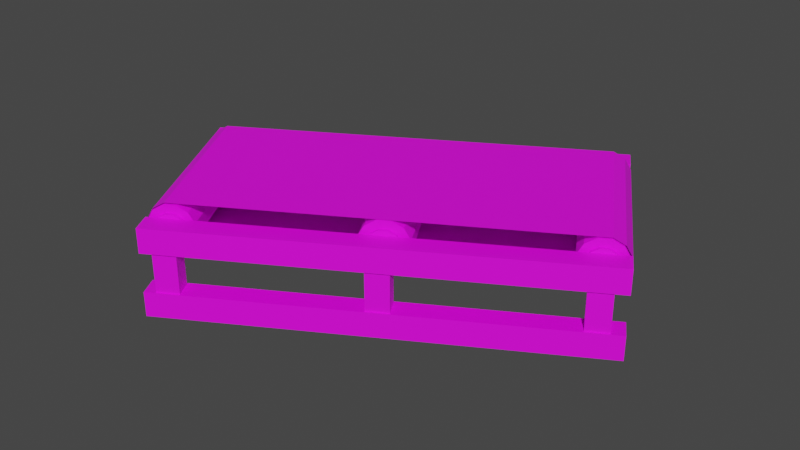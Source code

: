 # Source: StraightConveyor.blend  (saved by Blender 2.91.10; exported with 4.5.12 LTS)
import bpy
from mathutils import Matrix  # noqa: F401  (used for matrix-valued properties, if any)

bpy.ops.wm.read_factory_settings(use_empty=True)
scene = bpy.context.scene
scene.name = 'Scene'

# ---- collections
col_collection = bpy.data.collections.new('Collection'); scene.collection.children.link(col_collection)

# ---- images (referenced by path relative to the original .blend; pixels are not part of the script)
import os
ASSET_DIR = os.environ.get("B2B_ASSET_DIR", "")  # directory of the original .blend (textures are referenced by path, not embedded)
HERE = os.path.dirname(os.path.abspath(__file__))  # packed textures are extracted next to this script under _unpacked/

def load_image(name, relpath, width, height, colorspace="sRGB"):
    """Load a texture the original file referenced (path relative to the .blend, or extracted next to this script)."""
    p = next((c for c in (os.path.join(HERE, relpath), os.path.join(ASSET_DIR, relpath)) if relpath and os.path.exists(c)), "")
    if p:
        img = bpy.data.images.load(p, check_existing=True)
        img.name = name
    else:  # same state as the original file: an image datablock whose file is absent (Cycles renders it pink)
        img = bpy.data.images.new(name, width, height)
        img.source = "FILE"
        img.filepath = "//" + (relpath or name)
    img.colorspace_settings.name = colorspace
    return img
img_colorpalette_png = load_image('ColorPalette.png', 'ColorPalette.png', 1024, 1024, 'sRGB')
img_conveyorbelt_png = load_image('ConveyorBelt.png', 'ConveyorBelt.png', 1024, 1024, 'sRGB')

# ---- materials (node trees are filled in below, after node groups)
mat_colorpalette = bpy.data.materials.new('ColorPalette')
mat_colorpalette.use_transparent_shadow = False
mat_material_001 = bpy.data.materials.new('Material.001')
mat_material_001.use_transparent_shadow = False

# ---- material node trees
mat_colorpalette.use_nodes = True; mat_colorpalette.node_tree.nodes.clear()
_N = mat_colorpalette.node_tree.nodes; _L = mat_colorpalette.node_tree.links
n0 = _N.new('ShaderNodeBsdfPrincipled'); n0.name = 'Principled BSDF'; n0.location = (10, 300)
n0.distribution = 'GGX'
n0.subsurface_method = 'RANDOM_WALK_SKIN'
n0.inputs[3].default_value = 1.45
n0.inputs[27].default_value = (0.0, 0.0, 0.0, 1.0)
n0.inputs[28].default_value = 1.0
n1 = _N.new('ShaderNodeOutputMaterial'); n1.name = 'Material Output'; n1.location = (300, 300)
n2 = _N.new('ShaderNodeTexImage'); n2.name = 'Image Texture'; n2.location = (-356, 208)
n2.image = img_colorpalette_png
_L.new(n0.outputs[0], n1.inputs[0])
_L.new(n2.outputs[0], n0.inputs[0])
n1.is_active_output = True
mat_material_001.use_nodes = True; mat_material_001.node_tree.nodes.clear()
_N = mat_material_001.node_tree.nodes; _L = mat_material_001.node_tree.links
n0 = _N.new('ShaderNodeBsdfPrincipled'); n0.name = 'Principled BSDF'; n0.location = (10, 300)
n0.distribution = 'GGX'
n0.subsurface_method = 'RANDOM_WALK_SKIN'
n0.inputs[3].default_value = 1.45
n0.inputs[27].default_value = (0.0, 0.0, 0.0, 1.0)
n0.inputs[28].default_value = 1.0
n1 = _N.new('ShaderNodeOutputMaterial'); n1.name = 'Material Output'; n1.location = (300, 300)
n2 = _N.new('ShaderNodeTexImage'); n2.name = 'Image Texture'; n2.location = (-356, 224)
n2.image = img_conveyorbelt_png
_L.new(n0.outputs[0], n1.inputs[0])
_L.new(n2.outputs[0], n0.inputs[0])
n1.is_active_output = True

# ---- world
world_world = bpy.data.worlds.new('World'); scene.world = world_world
world_world.use_nodes = True; world_world.node_tree.nodes.clear()
_N = world_world.node_tree.nodes; _L = world_world.node_tree.links
n0 = _N.new('ShaderNodeOutputWorld'); n0.name = 'World Output'; n0.location = (300, 300)
n1 = _N.new('ShaderNodeBackground'); n1.name = 'Background'; n1.location = (10, 300)
n1.inputs[0].default_value = (0.05088, 0.05088, 0.05088, 1.0)
_L.new(n1.outputs[0], n0.inputs[0])
n0.is_active_output = True
world_world.color = (0.05088, 0.05088, 0.05088)
world_world.use_sun_shadow = False
world_world.sun_shadow_jitter_overblur = 0.0

# ---- meshes
me_cylinder_003 = bpy.data.meshes.new('Cylinder.003')
me_cylinder_003.from_pydata([(0.2319, -0.2749, 0.2833), (-0.1273, 0.3371, 0.2846), (0.2319, -0.2749, 0.3156), (-0.1273, 0.3371, 0.3142), (0.2179, -0.283, 0.3436), (-0.1401, 0.3297, 0.3399), (0.1937, -0.297, 0.3597), (-0.1623, 0.3169, 0.3547), (0.1657, -0.3131, 0.3597), (-0.1879, 0.3021, 0.3547), (0.1414, -0.3271, 0.3436), (-0.2101, 0.2893, 0.3399), (0.1274, -0.3352, 0.3156), (-0.223, 0.2819, 0.3142), (0.1274, -0.3352, 0.2833), (-0.223, 0.2819, 0.2846), (0.1414, -0.3271, 0.2553), (-0.2101, 0.2893, 0.259), (0.1657, -0.3131, 0.2391), (-0.1879, 0.3021, 0.2442), (0.1937, -0.297, 0.2391), (-0.1623, 0.3169, 0.2442), (0.2179, -0.283, 0.2553), (-0.1401, 0.3297, 0.259), (0.2613, -0.2597, 0.2744), (0.2613, -0.2597, 0.3244), (0.2396, -0.2722, 0.3678), (0.2021, -0.2939, 0.3928), (0.1588, -0.3189, 0.3928), (0.1213, -0.3406, 0.3678), (0.09962, -0.3531, 0.3244), (0.09962, -0.3531, 0.2744), (0.1213, -0.3406, 0.2311), (0.1588, -0.3189, 0.2061), (0.2021, -0.2939, 0.2061), (0.2396, -0.2722, 0.2311), (0.2395, -0.2881, 0.2833), (0.2395, -0.2881, 0.3156), (0.2255, -0.2962, 0.3436), (0.2013, -0.3102, 0.3597), (0.1733, -0.3264, 0.3597), (0.1491, -0.3403, 0.3436), (0.1351, -0.3484, 0.3156), (0.1351, -0.3484, 0.2833), (0.1491, -0.3403, 0.2553), (0.1733, -0.3264, 0.2391), (0.2013, -0.3102, 0.2391), (0.2255, -0.2962, 0.2553), (-0.09428, 0.3561, 0.3244), (-0.09428, 0.3561, 0.2744), (-0.1159, 0.3436, 0.3678), (-0.1535, 0.322, 0.3928), (-0.1968, 0.297, 0.3928), (-0.2343, 0.2753, 0.3678), (-0.256, 0.2628, 0.3244), (-0.256, 0.2628, 0.2744), (-0.2343, 0.2753, 0.2311), (-0.1968, 0.297, 0.2061), (-0.1535, 0.322, 0.2061), (-0.1159, 0.3436, 0.2311), (-0.1367, 0.3534, 0.3142), (-0.1367, 0.3534, 0.2846), (-0.1495, 0.346, 0.3399), (-0.1717, 0.3332, 0.3547), (-0.1974, 0.3184, 0.3547), (-0.2195, 0.3056, 0.3399), (-0.2324, 0.2982, 0.3142), (-0.2324, 0.2982, 0.2846), (-0.2195, 0.3056, 0.259), (-0.1974, 0.3184, 0.2442), (-0.1717, 0.3332, 0.2442), (-0.1495, 0.346, 0.259)], [], [(24, 49, 48, 25), (25, 48, 50, 26), (26, 50, 51, 27), (27, 51, 52, 28), (28, 52, 53, 29), (29, 53, 54, 30), (30, 54, 55, 31), (31, 55, 56, 32), (32, 56, 57, 33), (33, 57, 58, 34), (13, 11, 65, 66), (34, 58, 59, 35), (35, 59, 49, 24), (12, 14, 43, 42), (2, 0, 24, 25), (4, 2, 25, 26), (6, 4, 26, 27), (8, 6, 27, 28), (10, 8, 28, 29), (12, 10, 29, 30), (14, 12, 30, 31), (16, 14, 31, 32), (18, 16, 32, 33), (20, 18, 33, 34), (22, 20, 34, 35), (0, 22, 35, 24), (36, 37, 38, 39, 40, 41, 42, 43, 44, 45, 46, 47), (6, 8, 40, 39), (20, 22, 47, 46), (0, 2, 37, 36), (14, 16, 44, 43), (8, 10, 41, 40), (22, 0, 36, 47), (2, 4, 38, 37), (16, 18, 45, 44), (10, 12, 42, 41), (4, 6, 39, 38), (18, 20, 46, 45), (1, 3, 48, 49), (3, 5, 50, 48), (5, 7, 51, 50), (7, 9, 52, 51), (9, 11, 53, 52), (11, 13, 54, 53), (13, 15, 55, 54), (15, 17, 56, 55), (17, 19, 57, 56), (19, 21, 58, 57), (21, 23, 59, 58), (23, 1, 49, 59), (60, 61, 71, 70, 69, 68, 67, 66, 65, 64, 63, 62), (7, 5, 62, 63), (21, 19, 69, 70), (15, 13, 66, 67), (9, 7, 63, 64), (23, 21, 70, 71), (3, 1, 61, 60), (17, 15, 67, 68), (11, 9, 64, 65), (1, 23, 71, 61), (5, 3, 60, 62), (19, 17, 68, 69)])
_uv = me_cylinder_003.uv_layers.new(name='UVMap')
_uv.uv.foreach_set('vector', [0.0923, 0.181, 0.0923, 0.181, 0.0923, 0.181, 0.0923, 0.181, 0.0923, 0.181, 0.0923, 0.181, 0.0923, 0.181, 0.0923, 0.181, 0.0923, 0.181, 0.0923, 0.181, 0.0923, 0.181, 0.0923, 0.181, 0.0923, 0.181, 0.0923, 0.181, 0.0923, 0.181, 0.0923, 0.181, 0.0923, 0.181, 0.0923, 0.181, 0.0923, 0.181, 0.0923, 0.181, 0.0923, 0.181, 0.0923, 0.181, 0.0923, 0.181, 0.0923, 0.181, 0.0923, 0.181, 0.0923, 0.181, 0.0923, 0.181, 0.0923, 0.181, 0.0923, 0.181, 0.0923, 0.181, 0.0923, 0.181, 0.0923, 0.181, 0.0923, 0.181, 0.0923, 0.181, 0.0923, 0.181, 0.0923, 0.181, 0.0923, 0.181, 0.0923, 0.181, 0.0923, 0.181, 0.0923, 0.181, 0.0923, 0.181, 0.0923, 0.181, 0.0923, 0.181, 0.0923, 0.181, 0.0923, 0.181, 0.0923, 0.181, 0.0923, 0.181, 0.0923, 0.181, 0.0923, 0.181, 0.0923, 0.181, 0.0923, 0.181, 0.0923, 0.181, 0.0923, 0.181, 0.0923, 0.181, 0.0923, 0.181, 0.0923, 0.181, 0.0923, 0.181, 0.0923, 0.181, 0.0923, 0.181, 0.0923, 0.181, 0.0923, 0.181, 0.0923, 0.181, 0.0923, 0.181, 0.0923, 0.181, 0.0923, 0.181, 0.0923, 0.181, 0.0923, 0.181, 0.0923, 0.181, 0.0923, 0.181, 0.0923, 0.181, 0.0923, 0.181, 0.0923, 0.181, 0.0923, 0.181, 0.0923, 0.181, 0.0923, 0.181, 0.0923, 0.181, 0.0923, 0.181, 0.0923, 0.181, 0.0923, 0.181, 0.0923, 0.181, 0.0923, 0.181, 0.0923, 0.181, 0.0923, 0.181, 0.0923, 0.181, 0.0923, 0.181, 0.0923, 0.181, 0.0923, 0.181, 0.0923, 0.181, 0.0923, 0.181, 0.0923, 0.181, 0.0923, 0.181, 0.0923, 0.181, 0.0923, 0.181, 0.0923, 0.181, 0.0923, 0.181, 0.0923, 0.181, 0.0923, 0.181, 0.0923, 0.181, 0.0923, 0.181, 0.0923, 0.181, 0.0923, 0.181, 0.0923, 0.181, 0.0923, 0.181, 0.0923, 0.181, 0.0923, 0.181, 0.0923, 0.181, 0.0923, 0.181, 0.0923, 0.181, 0.0923, 0.181, 0.0923, 0.181, 0.0923, 0.181, 0.0923, 0.181, 0.0923, 0.181, 0.0923, 0.181, 0.0923, 0.181, 0.0923, 0.181, 0.0923, 0.181, 0.0923, 0.181, 0.0923, 0.181, 0.0923, 0.181, 0.0923, 0.181, 0.0923, 0.181, 0.0923, 0.181, 0.0923, 0.181, 0.0923, 0.181, 0.0923, 0.181, 0.0923, 0.181, 0.0923, 0.181, 0.0923, 0.181, 0.0923, 0.181, 0.0923, 0.181, 0.0923, 0.181, 0.0923, 0.181, 0.0923, 0.181, 0.0923, 0.181, 0.0923, 0.181, 0.0923, 0.181, 0.0923, 0.181, 0.0923, 0.181, 0.0923, 0.181, 0.0923, 0.181, 0.0923, 0.181, 0.0923, 0.181, 0.0923, 0.181, 0.0923, 0.181, 0.0923, 0.181, 0.0923, 0.181, 0.0923, 0.181, 0.0923, 0.181, 0.0923, 0.181, 0.0923, 0.181, 0.0923, 0.181, 0.0923, 0.181, 0.0923, 0.181, 0.0923, 0.181, 0.0923, 0.181, 0.0923, 0.181, 0.0923, 0.181, 0.0923, 0.181, 0.0923, 0.181, 0.0923, 0.181, 0.0923, 0.181, 0.0923, 0.181, 0.0923, 0.181, 0.0923, 0.181, 0.0923, 0.181, 0.0923, 0.181, 0.0923, 0.181, 0.0923, 0.181, 0.0923, 0.181, 0.0923, 0.181, 0.0923, 0.181, 0.0923, 0.181, 0.0923, 0.181, 0.0923, 0.181, 0.0923, 0.181, 0.0923, 0.181, 0.0923, 0.181, 0.0923, 0.181, 0.0923, 0.181, 0.0923, 0.181, 0.0923, 0.181, 0.0923, 0.181, 0.0923, 0.181, 0.0923, 0.181, 0.0923, 0.181, 0.0923, 0.181, 0.0923, 0.181, 0.0923, 0.181, 0.0923, 0.181, 0.0923, 0.181, 0.0923, 0.181, 0.0923, 0.181, 0.0923, 0.181, 0.0923, 0.181, 0.0923, 0.181, 0.0923, 0.181, 0.0923, 0.181, 0.0923, 0.181, 0.0923, 0.181, 0.0923, 0.181, 0.0923, 0.181, 0.0923, 0.181, 0.0923, 0.181, 0.0923, 0.181, 0.0923, 0.181, 0.0923, 0.181, 0.0923, 0.181, 0.0923, 0.181, 0.0923, 0.181, 0.0923, 0.181, 0.0923, 0.181, 0.0923, 0.181, 0.0923, 0.181, 0.0923, 0.181, 0.0923, 0.181, 0.0923, 0.181, 0.0923, 0.181, 0.0923, 0.181, 0.0923, 0.181, 0.0923, 0.181, 0.0923, 0.181, 0.0923, 0.181, 0.0923, 0.181, 0.0923, 0.181, 0.0923, 0.181, 0.0923, 0.181, 0.0923, 0.181, 0.0923, 0.181, 0.0923, 0.181, 0.0923, 0.181, 0.0923, 0.181, 0.0923, 0.181, 0.0923, 0.181, 0.0923, 0.181, 0.0923, 0.181, 0.0923, 0.181, 0.0923, 0.181, 0.0923, 0.181, 0.0923, 0.181, 0.0923, 0.181, 0.0923, 0.181, 0.0923, 0.181, 0.0923, 0.181, 0.0923, 0.181, 0.0923, 0.181, 0.0923, 0.181, 0.0923, 0.181, 0.0923, 0.181, 0.0923, 0.181, 0.0923, 0.181, 0.0923, 0.181, 0.0923, 0.181, 0.0923, 0.181, 0.0923, 0.181, 0.0923, 0.181, 0.0923, 0.181, 0.0923, 0.181, 0.0923, 0.181, 0.0923, 0.181, 0.0923, 0.181, 0.0923, 0.181, 0.0923, 0.181, 0.0923, 0.181])
me_cylinder_003.materials.append(mat_colorpalette)
me_cylinder_003.update()
me_cylinder_005 = bpy.data.meshes.new('Cylinder.005')
me_cylinder_005.from_pydata([(-0.4883, -0.6954, 0.3955), (-0.8464, -0.07521, 0.3955), (-0.5269, -0.7177, 0.3697), (-0.885, -0.09749, 0.3697), (-0.5492, -0.7306, 0.3252), (-0.9073, -0.1104, 0.3252), (-0.5492, -0.7306, 0.2737), (-0.9073, -0.1104, 0.2737), (-0.5269, -0.7177, 0.2291), (-0.885, -0.09749, 0.2291), (-0.4883, -0.6954, 0.2034), (-0.8464, -0.07521, 0.2034), (0.9004, 0.1064, 0.2737), (0.5424, 0.7266, 0.2737), (0.9004, 0.1064, 0.3252), (0.5424, 0.7266, 0.3252), (0.8782, 0.09353, 0.3697), (0.5201, 0.7137, 0.3697), (0.8396, 0.07124, 0.3955), (0.4815, 0.6915, 0.3955), (0.8396, 0.07124, 0.2034), (0.4815, 0.6915, 0.2034), (0.8782, 0.09353, 0.2291), (0.5201, 0.7137, 0.2291)], [], [(0, 1, 3, 2), (2, 3, 5, 4), (4, 5, 7, 6), (6, 7, 9, 8), (8, 9, 11, 10), (12, 13, 15, 14), (14, 15, 17, 16), (16, 17, 19, 18), (20, 21, 23, 22), (22, 23, 13, 12), (0, 18, 19, 1), (10, 11, 21, 20)])
_uv = me_cylinder_005.uv_layers.new(name='UVMap')
_uv.uv.foreach_set('vector', [0.05729, 0.5, 0.05729, 1.0, -0.02604, 1.0, -0.02604, 0.5, -0.02604, 0.5, -0.02604, 1.0, -0.1094, 1.0, -0.1094, 0.5, -0.1094, 0.5, -0.1094, 1.0, -0.1927, 1.0, -0.1927, 0.5, -0.1927, 0.5, -0.1927, 1.0, -0.276, 1.0, -0.276, 0.5, -0.276, 0.5, -0.276, 1.0, -0.3594, 1.0, -0.3594, 0.5, 1.113, 0.5, 1.113, 1.0, 1.03, 1.0, 1.03, 0.5, 1.03, 0.5, 1.03, 1.0, 0.9466, 1.0, 0.9466, 0.5, 0.9466, 0.5, 0.9466, 1.0, 0.8633, 1.0, 0.8633, 0.5, -0.4427, 0.5, -0.4427, 1.0, -0.526, 1.0, -0.526, 0.5, -0.526, 0.5, -0.526, 1.0, -0.6094, 1.0, -0.6094, 0.5, 0.05729, 0.5, 0.8633, 0.5, 0.8633, 1.0, 0.05729, 1.0, -0.3594, 0.5, -0.3594, 1.0, -0.4427, 1.0, -0.4427, 0.5])
me_cylinder_005.materials.append(mat_material_001)
me_cylinder_005.update()
me_cube_004 = bpy.data.meshes.new('Cube.004')
me_cube_004.from_pydata([(0.4063, 0.6806, 0.05196), (0.4063, 0.6806, 0.2767), (0.3698, 0.7439, 0.05196), (0.3698, 0.7439, 0.2767), (0.4824, 0.7245, 0.05196), (0.4824, 0.7245, 0.2767), (0.4458, 0.7878, 0.05196), (0.4458, 0.7878, 0.2767), (-0.9161, -0.09216, -0.01025), (-0.9161, -0.09216, 0.08768), (-0.961, -0.01442, -0.01025), (-0.961, -0.01442, 0.08768), (0.5303, 0.7429, -0.01025), (0.5303, 0.7429, 0.08768), (0.4854, 0.8207, -0.01025), (0.4854, 0.8207, 0.08768), (-0.9161, -0.09217, 0.2429), (-0.9161, -0.09217, 0.3408), (-0.9607, -0.015, 0.2429), (-0.9607, -0.015, 0.3408), (0.5303, 0.7429, 0.2429), (0.5303, 0.7429, 0.3408), (0.4857, 0.8201, 0.2429), (0.4857, 0.8201, 0.3408), (-0.235, 0.3103, 0.05196), (-0.235, 0.3103, 0.2767), (-0.2715, 0.3737, 0.05196), (-0.2715, 0.3737, 0.2767), (-0.1589, 0.3543, 0.05196), (-0.1589, 0.3543, 0.2767), (-0.1954, 0.4176, 0.05196), (-0.1954, 0.4176, 0.2767), (-0.8823, -0.06342, 0.05196), (-0.8823, -0.06342, 0.2767), (-0.9189, -0.0001133, 0.05196), (-0.9189, -0.0001133, 0.2767), (-0.8063, -0.01951, 0.05196), (-0.8063, -0.01951, 0.2767), (-0.8428, 0.0438, 0.05196), (-0.8428, 0.0438, 0.2767), (0.8249, -0.04449, 0.05196), (0.8249, -0.04449, 0.2767), (0.7884, 0.01882, 0.05196), (0.7884, 0.01882, 0.2767), (0.901, -0.000577, 0.05196), (0.901, -0.000577, 0.2767), (0.8644, 0.06273, 0.05196), (0.8644, 0.06273, 0.2767), (-0.498, -0.8163, -0.01025), (-0.498, -0.8163, 0.08768), (-0.5422, -0.7399, -0.01025), (-0.5422, -0.7399, 0.08768), (0.9483, 0.01877, -0.01025), (0.9483, 0.01877, 0.08768), (0.9042, 0.09519, -0.01025), (0.9042, 0.09519, 0.08768), (-0.4975, -0.8172, 0.2429), (-0.4975, -0.8172, 0.3408), (-0.5421, -0.7401, 0.2429), (-0.5421, -0.7401, 0.3408), (0.9489, 0.01784, 0.2429), (0.9489, 0.01784, 0.3408), (0.9043, 0.09501, 0.2429), (0.9043, 0.09501, 0.3408), (0.1837, -0.4147, 0.05196), (0.1837, -0.4147, 0.2767), (0.1471, -0.3514, 0.05196), (0.1471, -0.3514, 0.2767), (0.2597, -0.3708, 0.05196), (0.2597, -0.3708, 0.2767), (0.2232, -0.3075, 0.05196), (0.2232, -0.3075, 0.2767), (-0.4637, -0.7885, 0.05196), (-0.4637, -0.7885, 0.2767), (-0.5003, -0.7252, 0.05196), (-0.5003, -0.7252, 0.2767), (-0.3877, -0.7446, 0.05196), (-0.3877, -0.7446, 0.2767), (-0.4242, -0.6813, 0.05196), (-0.4242, -0.6813, 0.2767)], [], [(0, 1, 3, 2), (2, 3, 7, 6), (6, 7, 5, 4), (4, 5, 1, 0), (2, 6, 4, 0), (7, 3, 1, 5), (8, 9, 11, 10), (10, 11, 15, 14), (14, 15, 13, 12), (12, 13, 9, 8), (10, 14, 12, 8), (15, 11, 9, 13), (16, 17, 19, 18), (18, 19, 23, 22), (22, 23, 21, 20), (20, 21, 17, 16), (18, 22, 20, 16), (23, 19, 17, 21), (24, 25, 27, 26), (26, 27, 31, 30), (30, 31, 29, 28), (28, 29, 25, 24), (26, 30, 28, 24), (31, 27, 25, 29), (32, 33, 35, 34), (34, 35, 39, 38), (38, 39, 37, 36), (36, 37, 33, 32), (34, 38, 36, 32), (39, 35, 33, 37), (40, 41, 43, 42), (42, 43, 47, 46), (46, 47, 45, 44), (44, 45, 41, 40), (42, 46, 44, 40), (47, 43, 41, 45), (48, 49, 51, 50), (50, 51, 55, 54), (54, 55, 53, 52), (52, 53, 49, 48), (50, 54, 52, 48), (55, 51, 49, 53), (56, 57, 59, 58), (58, 59, 63, 62), (62, 63, 61, 60), (60, 61, 57, 56), (58, 62, 60, 56), (63, 59, 57, 61), (64, 65, 67, 66), (66, 67, 71, 70), (70, 71, 69, 68), (68, 69, 65, 64), (66, 70, 68, 64), (71, 67, 65, 69), (72, 73, 75, 74), (74, 75, 79, 78), (78, 79, 77, 76), (76, 77, 73, 72), (74, 78, 76, 72), (79, 75, 73, 77)])
_uv = me_cube_004.uv_layers.new(name='UVMap')
_uv.uv.foreach_set('vector', [0.6581, 0.4395, 0.6581, 0.4395, 0.6581, 0.4395, 0.6581, 0.4395, 0.6581, 0.4395, 0.6581, 0.4395, 0.6581, 0.4395, 0.6581, 0.4395, 0.6581, 0.4395, 0.6581, 0.4395, 0.6581, 0.4395, 0.6581, 0.4395, 0.6581, 0.4395, 0.6581, 0.4395, 0.6581, 0.4395, 0.6581, 0.4395, 0.6581, 0.4395, 0.6581, 0.4395, 0.6581, 0.4395, 0.6581, 0.4395, 0.6581, 0.4395, 0.6581, 0.4395, 0.6581, 0.4395, 0.6581, 0.4395, 0.6581, 0.4395, 0.6581, 0.4395, 0.6581, 0.4395, 0.6581, 0.4395, 0.6581, 0.4395, 0.6581, 0.4395, 0.6581, 0.4395, 0.6581, 0.4395, 0.6581, 0.4395, 0.6581, 0.4395, 0.6581, 0.4395, 0.6581, 0.4395, 0.6581, 0.4395, 0.6581, 0.4395, 0.6581, 0.4395, 0.6581, 0.4395, 0.6581, 0.4395, 0.6581, 0.4395, 0.6581, 0.4395, 0.6581, 0.4395, 0.6581, 0.4395, 0.6581, 0.4395, 0.6581, 0.4395, 0.6581, 0.4395, 0.6581, 0.4395, 0.6581, 0.4395, 0.6581, 0.4395, 0.6581, 0.4395, 0.6581, 0.4395, 0.6581, 0.4395, 0.6581, 0.4395, 0.6581, 0.4395, 0.6581, 0.4395, 0.6581, 0.4395, 0.6581, 0.4395, 0.6581, 0.4395, 0.6581, 0.4395, 0.6581, 0.4395, 0.6581, 0.4395, 0.6581, 0.4395, 0.6581, 0.4395, 0.6581, 0.4395, 0.6581, 0.4395, 0.6581, 0.4395, 0.6581, 0.4395, 0.6581, 0.4395, 0.6581, 0.4395, 0.6581, 0.4395, 0.6581, 0.4395, 0.6581, 0.4395, 0.6581, 0.4395, 0.6581, 0.4395, 0.6581, 0.4395, 0.6581, 0.4395, 0.6581, 0.4395, 0.6581, 0.4395, 0.6581, 0.4395, 0.6581, 0.4395, 0.6581, 0.4395, 0.6581, 0.4395, 0.6581, 0.4395, 0.6581, 0.4395, 0.6581, 0.4395, 0.6581, 0.4395, 0.6581, 0.4395, 0.6581, 0.4395, 0.6581, 0.4395, 0.6581, 0.4395, 0.6581, 0.4395, 0.6581, 0.4395, 0.6581, 0.4395, 0.6581, 0.4395, 0.6581, 0.4395, 0.6581, 0.4395, 0.6581, 0.4395, 0.6581, 0.4395, 0.6581, 0.4395, 0.6581, 0.4395, 0.6581, 0.4395, 0.6581, 0.4395, 0.6581, 0.4395, 0.6581, 0.4395, 0.6581, 0.4395, 0.6581, 0.4395, 0.6581, 0.4395, 0.6581, 0.4395, 0.6581, 0.4395, 0.6581, 0.4395, 0.6581, 0.4395, 0.6581, 0.4395, 0.6581, 0.4395, 0.6581, 0.4395, 0.6581, 0.4395, 0.6581, 0.4395, 0.6581, 0.4395, 0.6581, 0.4395, 0.6581, 0.4395, 0.6581, 0.4395, 0.6581, 0.4395, 0.6581, 0.4395, 0.6581, 0.4395, 0.6581, 0.4395, 0.6581, 0.4395, 0.6581, 0.4395, 0.6581, 0.4395, 0.6581, 0.4395, 0.6581, 0.4395, 0.6581, 0.4395, 0.6581, 0.4395, 0.6581, 0.4395, 0.6581, 0.4395, 0.6581, 0.4395, 0.6581, 0.4395, 0.6581, 0.4395, 0.6581, 0.4395, 0.6581, 0.4395, 0.6581, 0.4395, 0.6581, 0.4395, 0.6581, 0.4395, 0.6581, 0.4395, 0.6581, 0.4395, 0.6581, 0.4395, 0.6581, 0.4395, 0.6581, 0.4395, 0.6581, 0.4395, 0.6581, 0.4395, 0.6581, 0.4395, 0.6581, 0.4395, 0.6581, 0.4395, 0.6581, 0.4395, 0.6581, 0.4395, 0.6581, 0.4395, 0.6581, 0.4395, 0.6581, 0.4395, 0.6581, 0.4395, 0.6581, 0.4395, 0.6581, 0.4395, 0.6581, 0.4395, 0.6581, 0.4395, 0.6581, 0.4395, 0.6581, 0.4395, 0.6581, 0.4395, 0.6581, 0.4395, 0.6581, 0.4395, 0.6581, 0.4395, 0.6581, 0.4395, 0.6581, 0.4395, 0.6581, 0.4395, 0.6581, 0.4395, 0.6581, 0.4395, 0.6581, 0.4395, 0.6581, 0.4395, 0.6581, 0.4395, 0.6581, 0.4395, 0.6581, 0.4395, 0.6581, 0.4395, 0.6581, 0.4395, 0.6581, 0.4395, 0.6581, 0.4395, 0.6581, 0.4395, 0.6581, 0.4395, 0.6581, 0.4395, 0.6581, 0.4395, 0.6581, 0.4395, 0.6581, 0.4395, 0.6581, 0.4395, 0.6581, 0.4395, 0.6581, 0.4395, 0.6581, 0.4395, 0.6581, 0.4395, 0.6581, 0.4395, 0.6581, 0.4395, 0.6581, 0.4395, 0.6581, 0.4395, 0.6581, 0.4395, 0.6581, 0.4395, 0.6581, 0.4395, 0.6581, 0.4395, 0.6581, 0.4395, 0.6581, 0.4395, 0.6581, 0.4395, 0.6581, 0.4395, 0.6581, 0.4395, 0.6581, 0.4395, 0.6581, 0.4395, 0.6581, 0.4395, 0.6581, 0.4395, 0.6581, 0.4395, 0.6581, 0.4395, 0.6581, 0.4395, 0.6581, 0.4395, 0.6581, 0.4395, 0.6581, 0.4395, 0.6581, 0.4395, 0.6581, 0.4395, 0.6581, 0.4395, 0.6581, 0.4395, 0.6581, 0.4395, 0.6581, 0.4395, 0.6581, 0.4395, 0.6581, 0.4395, 0.6581, 0.4395, 0.6581, 0.4395, 0.6581, 0.4395, 0.6581, 0.4395, 0.6581, 0.4395, 0.6581, 0.4395, 0.6581, 0.4395, 0.6581, 0.4395, 0.6581, 0.4395, 0.6581, 0.4395, 0.6581, 0.4395, 0.6581, 0.4395, 0.6581, 0.4395, 0.6581, 0.4395, 0.6581, 0.4395])
me_cube_004.materials.append(mat_colorpalette)
me_cube_004.update()
me_cylinder_006 = bpy.data.meshes.new('Cylinder.006')
me_cylinder_006.from_pydata([(0.8654, 0.08981, 0.2838), (0.5054, 0.7034, 0.2852), (0.8654, 0.08981, 0.315), (0.5054, 0.7034, 0.3137), (0.8519, 0.08202, 0.342), (0.4931, 0.6963, 0.3384), (0.8285, 0.06853, 0.3576), (0.4717, 0.6839, 0.3527), (0.8015, 0.05295, 0.3576), (0.447, 0.6697, 0.3527), (0.7781, 0.03946, 0.342), (0.4256, 0.6573, 0.3384), (0.7646, 0.03167, 0.315), (0.4132, 0.6502, 0.3137), (0.7646, 0.03167, 0.2838), (0.4132, 0.6502, 0.2852), (0.7781, 0.03946, 0.2569), (0.4256, 0.6573, 0.2604), (0.8015, 0.05295, 0.2413), (0.447, 0.6697, 0.2462), (0.8285, 0.06853, 0.2413), (0.4717, 0.6839, 0.2462), (0.8519, 0.08202, 0.2569), (0.4931, 0.6963, 0.2604), (0.8937, 0.1044, 0.2753), (0.8937, 0.1044, 0.3235), (0.8728, 0.09232, 0.3653), (0.8367, 0.07143, 0.3894), (0.7949, 0.04732, 0.3894), (0.7587, 0.02644, 0.3653), (0.7378, 0.01438, 0.3235), (0.7378, 0.01438, 0.2753), (0.7587, 0.02644, 0.2335), (0.7949, 0.04732, 0.2094), (0.8367, 0.07143, 0.2094), (0.8728, 0.09232, 0.2335), (0.873, 0.07654, 0.2838), (0.873, 0.07654, 0.315), (0.8595, 0.06875, 0.342), (0.8362, 0.05526, 0.3576), (0.8092, 0.03968, 0.3576), (0.7858, 0.02619, 0.342), (0.7723, 0.0184, 0.315), (0.7723, 0.0184, 0.2838), (0.7858, 0.02619, 0.2569), (0.8092, 0.03968, 0.2413), (0.8362, 0.05526, 0.2413), (0.8595, 0.06875, 0.2569), (0.5372, 0.7218, 0.3235), (0.5372, 0.7218, 0.2753), (0.5164, 0.7097, 0.3653), (0.4802, 0.6889, 0.3894), (0.4384, 0.6647, 0.3894), (0.4023, 0.6439, 0.3653), (0.3814, 0.6318, 0.3235), (0.3814, 0.6318, 0.2753), (0.4023, 0.6439, 0.2335), (0.4384, 0.6647, 0.2094), (0.4802, 0.6889, 0.2094), (0.5164, 0.7097, 0.2335), (0.496, 0.7198, 0.3137), (0.496, 0.7198, 0.2852), (0.4836, 0.7126, 0.3384), (0.4622, 0.7003, 0.3527), (0.4375, 0.686, 0.3527), (0.4161, 0.6737, 0.3384), (0.4038, 0.6665, 0.3137), (0.4038, 0.6665, 0.2852), (0.4161, 0.6737, 0.2604), (0.4375, 0.686, 0.2462), (0.4622, 0.7003, 0.2462), (0.4836, 0.7126, 0.2604)], [], [(24, 49, 48, 25), (25, 48, 50, 26), (26, 50, 51, 27), (27, 51, 52, 28), (28, 52, 53, 29), (29, 53, 54, 30), (30, 54, 55, 31), (31, 55, 56, 32), (32, 56, 57, 33), (33, 57, 58, 34), (13, 11, 65, 66), (34, 58, 59, 35), (35, 59, 49, 24), (12, 14, 43, 42), (2, 0, 24, 25), (4, 2, 25, 26), (6, 4, 26, 27), (8, 6, 27, 28), (10, 8, 28, 29), (12, 10, 29, 30), (14, 12, 30, 31), (16, 14, 31, 32), (18, 16, 32, 33), (20, 18, 33, 34), (22, 20, 34, 35), (0, 22, 35, 24), (36, 37, 38, 39, 40, 41, 42, 43, 44, 45, 46, 47), (6, 8, 40, 39), (20, 22, 47, 46), (0, 2, 37, 36), (14, 16, 44, 43), (8, 10, 41, 40), (22, 0, 36, 47), (2, 4, 38, 37), (16, 18, 45, 44), (10, 12, 42, 41), (4, 6, 39, 38), (18, 20, 46, 45), (1, 3, 48, 49), (3, 5, 50, 48), (5, 7, 51, 50), (7, 9, 52, 51), (9, 11, 53, 52), (11, 13, 54, 53), (13, 15, 55, 54), (15, 17, 56, 55), (17, 19, 57, 56), (19, 21, 58, 57), (21, 23, 59, 58), (23, 1, 49, 59), (60, 61, 71, 70, 69, 68, 67, 66, 65, 64, 63, 62), (7, 5, 62, 63), (21, 19, 69, 70), (15, 13, 66, 67), (9, 7, 63, 64), (23, 21, 70, 71), (3, 1, 61, 60), (17, 15, 67, 68), (11, 9, 64, 65), (1, 23, 71, 61), (5, 3, 60, 62), (19, 17, 68, 69)])
_uv = me_cylinder_006.uv_layers.new(name='UVMap')
_uv.uv.foreach_set('vector', [0.0923, 0.1872, 0.0923, 0.1872, 0.0923, 0.1872, 0.0923, 0.1872, 0.0923, 0.1872, 0.0923, 0.1872, 0.0923, 0.1872, 0.0923, 0.1872, 0.0923, 0.1872, 0.0923, 0.1872, 0.0923, 0.1872, 0.0923, 0.1872, 0.0923, 0.1872, 0.0923, 0.1872, 0.0923, 0.1872, 0.0923, 0.1872, 0.0923, 0.1872, 0.0923, 0.1872, 0.0923, 0.1872, 0.0923, 0.1872, 0.0923, 0.1872, 0.0923, 0.1872, 0.0923, 0.1872, 0.0923, 0.1872, 0.0923, 0.1872, 0.0923, 0.1872, 0.0923, 0.1872, 0.0923, 0.1872, 0.0923, 0.1872, 0.0923, 0.1872, 0.0923, 0.1872, 0.0923, 0.1872, 0.0923, 0.1872, 0.0923, 0.1872, 0.0923, 0.1872, 0.0923, 0.1872, 0.0923, 0.1872, 0.0923, 0.1872, 0.0923, 0.1872, 0.0923, 0.1872, 0.0923, 0.1872, 0.0923, 0.1872, 0.0923, 0.1872, 0.0923, 0.1872, 0.0923, 0.1872, 0.0923, 0.1872, 0.0923, 0.1872, 0.0923, 0.1872, 0.0923, 0.1872, 0.0923, 0.1872, 0.0923, 0.1872, 0.0923, 0.1872, 0.0923, 0.1872, 0.0923, 0.1872, 0.0923, 0.1872, 0.0923, 0.1872, 0.0923, 0.1872, 0.0923, 0.1872, 0.0923, 0.1872, 0.0923, 0.1872, 0.0923, 0.1872, 0.0923, 0.1872, 0.0923, 0.1872, 0.0923, 0.1872, 0.0923, 0.1872, 0.0923, 0.1872, 0.0923, 0.1872, 0.0923, 0.1872, 0.0923, 0.1872, 0.0923, 0.1872, 0.0923, 0.1872, 0.0923, 0.1872, 0.0923, 0.1872, 0.0923, 0.1872, 0.0923, 0.1872, 0.0923, 0.1872, 0.0923, 0.1872, 0.0923, 0.1872, 0.0923, 0.1872, 0.0923, 0.1872, 0.0923, 0.1872, 0.0923, 0.1872, 0.0923, 0.1872, 0.0923, 0.1872, 0.0923, 0.1872, 0.0923, 0.1872, 0.0923, 0.1872, 0.0923, 0.1872, 0.0923, 0.1872, 0.0923, 0.1872, 0.0923, 0.1872, 0.0923, 0.1872, 0.0923, 0.1872, 0.0923, 0.1872, 0.0923, 0.1872, 0.0923, 0.1872, 0.0923, 0.1872, 0.0923, 0.1872, 0.0923, 0.1872, 0.0923, 0.1872, 0.0923, 0.1872, 0.0923, 0.1872, 0.0923, 0.1872, 0.0923, 0.1872, 0.0923, 0.1872, 0.0923, 0.1872, 0.0923, 0.1872, 0.0923, 0.1872, 0.0923, 0.1872, 0.0923, 0.1872, 0.0923, 0.1872, 0.0923, 0.1872, 0.0923, 0.1872, 0.0923, 0.1872, 0.0923, 0.1872, 0.0923, 0.1872, 0.0923, 0.1872, 0.0923, 0.1872, 0.0923, 0.1872, 0.0923, 0.1872, 0.0923, 0.1872, 0.0923, 0.1872, 0.0923, 0.1872, 0.0923, 0.1872, 0.0923, 0.1872, 0.0923, 0.1872, 0.0923, 0.1872, 0.0923, 0.1872, 0.0923, 0.1872, 0.0923, 0.1872, 0.0923, 0.1872, 0.0923, 0.1872, 0.0923, 0.1872, 0.0923, 0.1872, 0.0923, 0.1872, 0.0923, 0.1872, 0.0923, 0.1872, 0.0923, 0.1872, 0.0923, 0.1872, 0.0923, 0.1872, 0.0923, 0.1872, 0.0923, 0.1872, 0.0923, 0.1872, 0.0923, 0.1872, 0.0923, 0.1872, 0.0923, 0.1872, 0.0923, 0.1872, 0.0923, 0.1872, 0.0923, 0.1872, 0.0923, 0.1872, 0.0923, 0.1872, 0.0923, 0.1872, 0.0923, 0.1872, 0.0923, 0.1872, 0.0923, 0.1872, 0.0923, 0.1872, 0.0923, 0.1872, 0.0923, 0.1872, 0.0923, 0.1872, 0.0923, 0.1872, 0.0923, 0.1872, 0.0923, 0.1872, 0.0923, 0.1872, 0.0923, 0.1872, 0.0923, 0.1872, 0.0923, 0.1872, 0.0923, 0.1872, 0.0923, 0.1872, 0.0923, 0.1872, 0.0923, 0.1872, 0.0923, 0.1872, 0.0923, 0.1872, 0.0923, 0.1872, 0.0923, 0.1872, 0.0923, 0.1872, 0.0923, 0.1872, 0.0923, 0.1872, 0.0923, 0.1872, 0.0923, 0.1872, 0.0923, 0.1872, 0.0923, 0.1872, 0.0923, 0.1872, 0.0923, 0.1872, 0.0923, 0.1872, 0.0923, 0.1872, 0.0923, 0.1872, 0.0923, 0.1872, 0.0923, 0.1872, 0.0923, 0.1872, 0.0923, 0.1872, 0.0923, 0.1872, 0.0923, 0.1872, 0.0923, 0.1872, 0.0923, 0.1872, 0.0923, 0.1872, 0.0923, 0.1872, 0.0923, 0.1872, 0.0923, 0.1872, 0.0923, 0.1872, 0.0923, 0.1872, 0.0923, 0.1872, 0.0923, 0.1872, 0.0923, 0.1872, 0.0923, 0.1872, 0.0923, 0.1872, 0.0923, 0.1872, 0.0923, 0.1872, 0.0923, 0.1872, 0.0923, 0.1872, 0.0923, 0.1872, 0.0923, 0.1872, 0.0923, 0.1872, 0.0923, 0.1872, 0.0923, 0.1872, 0.0923, 0.1872, 0.0923, 0.1872, 0.0923, 0.1872, 0.0923, 0.1872, 0.0923, 0.1872, 0.0923, 0.1872, 0.0923, 0.1872, 0.0923, 0.1872, 0.0923, 0.1872, 0.0923, 0.1872, 0.0923, 0.1872, 0.0923, 0.1872, 0.0923, 0.1872, 0.0923, 0.1872, 0.0923, 0.1872, 0.0923, 0.1872, 0.0923, 0.1872, 0.0923, 0.1872, 0.0923, 0.1872, 0.0923, 0.1872, 0.0923, 0.1872, 0.0923, 0.1872, 0.0923, 0.1872, 0.0923, 0.1872, 0.0923, 0.1872, 0.0923, 0.1872, 0.0923, 0.1872, 0.0923, 0.1872, 0.0923, 0.1872, 0.0923, 0.1872, 0.0923, 0.1872, 0.0923, 0.1872, 0.0923, 0.1872, 0.0923, 0.1872, 0.0923, 0.1872, 0.0923, 0.1872, 0.0923, 0.1872, 0.0923, 0.1872, 0.0923, 0.1872, 0.0923, 0.1872, 0.0923, 0.1872, 0.0923, 0.1872, 0.0923, 0.1872, 0.0923, 0.1872, 0.0923, 0.1872, 0.0923, 0.1872, 0.0923, 0.1872, 0.0923, 0.1872, 0.0923, 0.1872, 0.0923, 0.1872])
me_cylinder_006.materials.append(mat_colorpalette)
me_cylinder_006.update()
me_cylinder_007 = bpy.data.meshes.new('Cylinder.007')
me_cylinder_007.from_pydata([(-0.4252, -0.6548, 0.2843), (-0.7846, -0.04188, 0.2855), (-0.4252, -0.6548, 0.3146), (-0.7846, -0.04188, 0.3133), (-0.4384, -0.6624, 0.3408), (-0.7966, -0.04882, 0.3373), (-0.4611, -0.6755, 0.356), (-0.8175, -0.06084, 0.3512), (-0.4873, -0.6907, 0.356), (-0.8415, -0.07472, 0.3512), (-0.5101, -0.7038, 0.3408), (-0.8623, -0.08673, 0.3373), (-0.5232, -0.7114, 0.3146), (-0.8743, -0.09367, 0.3133), (-0.5232, -0.7114, 0.2843), (-0.8743, -0.09367, 0.2855), (-0.5101, -0.7038, 0.258), (-0.8623, -0.08673, 0.2615), (-0.4873, -0.6907, 0.2429), (-0.8415, -0.07472, 0.2476), (-0.4611, -0.6755, 0.2429), (-0.8175, -0.06084, 0.2476), (-0.4384, -0.6624, 0.258), (-0.7966, -0.04882, 0.2615), (-0.3976, -0.6407, 0.276), (-0.3976, -0.6407, 0.3229), (-0.4179, -0.6524, 0.3635), (-0.4531, -0.6727, 0.387), (-0.4937, -0.6962, 0.387), (-0.5289, -0.7165, 0.3635), (-0.5492, -0.7282, 0.3229), (-0.5492, -0.7282, 0.276), (-0.5289, -0.7165, 0.2353), (-0.4937, -0.6962, 0.2119), (-0.4531, -0.6727, 0.2119), (-0.4179, -0.6524, 0.2353), (-0.4176, -0.6681, 0.2843), (-0.4176, -0.6681, 0.3146), (-0.4307, -0.6757, 0.3408), (-0.4534, -0.6888, 0.356), (-0.4797, -0.7039, 0.356), (-0.5024, -0.7171, 0.3408), (-0.5156, -0.7246, 0.3146), (-0.5156, -0.7246, 0.2843), (-0.5024, -0.7171, 0.258), (-0.4797, -0.7039, 0.2429), (-0.4534, -0.6888, 0.2429), (-0.4307, -0.6757, 0.258), (-0.7537, -0.024, 0.3229), (-0.7537, -0.024, 0.276), (-0.774, -0.03573, 0.3635), (-0.8092, -0.05605, 0.387), (-0.8498, -0.0795, 0.387), (-0.885, -0.09982, 0.3635), (-0.9053, -0.1115, 0.3229), (-0.9053, -0.1115, 0.276), (-0.885, -0.09982, 0.2353), (-0.8498, -0.0795, 0.2119), (-0.8092, -0.05605, 0.2119), (-0.774, -0.03573, 0.2353), (-0.794, -0.02555, 0.3133), (-0.794, -0.02555, 0.2855), (-0.8061, -0.03249, 0.3373), (-0.8269, -0.04451, 0.3512), (-0.8509, -0.05839, 0.3512), (-0.8717, -0.07041, 0.3373), (-0.8838, -0.07735, 0.3133), (-0.8838, -0.07735, 0.2855), (-0.8717, -0.07041, 0.2615), (-0.8509, -0.05839, 0.2476), (-0.8269, -0.04451, 0.2476), (-0.8061, -0.03249, 0.2615)], [], [(24, 49, 48, 25), (25, 48, 50, 26), (26, 50, 51, 27), (27, 51, 52, 28), (28, 52, 53, 29), (29, 53, 54, 30), (30, 54, 55, 31), (31, 55, 56, 32), (32, 56, 57, 33), (33, 57, 58, 34), (13, 11, 65, 66), (34, 58, 59, 35), (35, 59, 49, 24), (12, 14, 43, 42), (2, 0, 24, 25), (4, 2, 25, 26), (6, 4, 26, 27), (8, 6, 27, 28), (10, 8, 28, 29), (12, 10, 29, 30), (14, 12, 30, 31), (16, 14, 31, 32), (18, 16, 32, 33), (20, 18, 33, 34), (22, 20, 34, 35), (0, 22, 35, 24), (36, 37, 38, 39, 40, 41, 42, 43, 44, 45, 46, 47), (6, 8, 40, 39), (20, 22, 47, 46), (0, 2, 37, 36), (14, 16, 44, 43), (8, 10, 41, 40), (22, 0, 36, 47), (2, 4, 38, 37), (16, 18, 45, 44), (10, 12, 42, 41), (4, 6, 39, 38), (18, 20, 46, 45), (1, 3, 48, 49), (3, 5, 50, 48), (5, 7, 51, 50), (7, 9, 52, 51), (9, 11, 53, 52), (11, 13, 54, 53), (13, 15, 55, 54), (15, 17, 56, 55), (17, 19, 57, 56), (19, 21, 58, 57), (21, 23, 59, 58), (23, 1, 49, 59), (60, 61, 71, 70, 69, 68, 67, 66, 65, 64, 63, 62), (7, 5, 62, 63), (21, 19, 69, 70), (15, 13, 66, 67), (9, 7, 63, 64), (23, 21, 70, 71), (3, 1, 61, 60), (17, 15, 67, 68), (11, 9, 64, 65), (1, 23, 71, 61), (5, 3, 60, 62), (19, 17, 68, 69)])
_uv = me_cylinder_007.uv_layers.new(name='UVMap')
_uv.uv.foreach_set('vector', [0.0923, 0.181, 0.0923, 0.181, 0.0923, 0.181, 0.0923, 0.181, 0.0923, 0.181, 0.0923, 0.181, 0.0923, 0.181, 0.0923, 0.181, 0.0923, 0.181, 0.0923, 0.181, 0.0923, 0.181, 0.0923, 0.181, 0.0923, 0.181, 0.0923, 0.181, 0.0923, 0.181, 0.0923, 0.181, 0.0923, 0.181, 0.0923, 0.181, 0.0923, 0.181, 0.0923, 0.181, 0.0923, 0.181, 0.0923, 0.181, 0.0923, 0.181, 0.0923, 0.181, 0.0923, 0.181, 0.0923, 0.181, 0.0923, 0.181, 0.0923, 0.181, 0.0923, 0.181, 0.0923, 0.181, 0.0923, 0.181, 0.0923, 0.181, 0.0923, 0.181, 0.0923, 0.181, 0.0923, 0.181, 0.0923, 0.181, 0.0923, 0.181, 0.0923, 0.181, 0.0923, 0.181, 0.0923, 0.181, 0.0923, 0.181, 0.0923, 0.181, 0.0923, 0.181, 0.0923, 0.181, 0.0923, 0.181, 0.0923, 0.181, 0.0923, 0.181, 0.0923, 0.181, 0.0923, 0.181, 0.0923, 0.181, 0.0923, 0.181, 0.0923, 0.181, 0.0923, 0.181, 0.0923, 0.181, 0.0923, 0.181, 0.0923, 0.181, 0.0923, 0.181, 0.0923, 0.181, 0.0923, 0.181, 0.0923, 0.181, 0.0923, 0.181, 0.0923, 0.181, 0.0923, 0.181, 0.0923, 0.181, 0.0923, 0.181, 0.0923, 0.181, 0.0923, 0.181, 0.0923, 0.181, 0.0923, 0.181, 0.0923, 0.181, 0.0923, 0.181, 0.0923, 0.181, 0.0923, 0.181, 0.0923, 0.181, 0.0923, 0.181, 0.0923, 0.181, 0.0923, 0.181, 0.0923, 0.181, 0.0923, 0.181, 0.0923, 0.181, 0.0923, 0.181, 0.0923, 0.181, 0.0923, 0.181, 0.0923, 0.181, 0.0923, 0.181, 0.0923, 0.181, 0.0923, 0.181, 0.0923, 0.181, 0.0923, 0.181, 0.0923, 0.181, 0.0923, 0.181, 0.0923, 0.181, 0.0923, 0.181, 0.0923, 0.181, 0.0923, 0.181, 0.0923, 0.181, 0.0923, 0.181, 0.0923, 0.181, 0.0923, 0.181, 0.0923, 0.181, 0.0923, 0.181, 0.0923, 0.181, 0.0923, 0.181, 0.0923, 0.181, 0.0923, 0.181, 0.0923, 0.181, 0.0923, 0.181, 0.0923, 0.181, 0.0923, 0.181, 0.0923, 0.181, 0.0923, 0.181, 0.0923, 0.181, 0.0923, 0.181, 0.0923, 0.181, 0.0923, 0.181, 0.0923, 0.181, 0.0923, 0.181, 0.0923, 0.181, 0.0923, 0.181, 0.0923, 0.181, 0.0923, 0.181, 0.0923, 0.181, 0.0923, 0.181, 0.0923, 0.181, 0.0923, 0.181, 0.0923, 0.181, 0.0923, 0.181, 0.0923, 0.181, 0.0923, 0.181, 0.0923, 0.181, 0.0923, 0.181, 0.0923, 0.181, 0.0923, 0.181, 0.0923, 0.181, 0.0923, 0.181, 0.0923, 0.181, 0.0923, 0.181, 0.0923, 0.181, 0.0923, 0.181, 0.0923, 0.181, 0.0923, 0.181, 0.0923, 0.181, 0.0923, 0.181, 0.0923, 0.181, 0.0923, 0.181, 0.0923, 0.181, 0.0923, 0.181, 0.0923, 0.181, 0.0923, 0.181, 0.0923, 0.181, 0.0923, 0.181, 0.0923, 0.181, 0.0923, 0.181, 0.0923, 0.181, 0.0923, 0.181, 0.0923, 0.181, 0.0923, 0.181, 0.0923, 0.181, 0.0923, 0.181, 0.0923, 0.181, 0.0923, 0.181, 0.0923, 0.181, 0.0923, 0.181, 0.0923, 0.181, 0.0923, 0.181, 0.0923, 0.181, 0.0923, 0.181, 0.0923, 0.181, 0.0923, 0.181, 0.0923, 0.181, 0.0923, 0.181, 0.0923, 0.181, 0.0923, 0.181, 0.0923, 0.181, 0.0923, 0.181, 0.0923, 0.181, 0.0923, 0.181, 0.0923, 0.181, 0.0923, 0.181, 0.0923, 0.181, 0.0923, 0.181, 0.0923, 0.181, 0.0923, 0.181, 0.0923, 0.181, 0.0923, 0.181, 0.0923, 0.181, 0.0923, 0.181, 0.0923, 0.181, 0.0923, 0.181, 0.0923, 0.181, 0.0923, 0.181, 0.0923, 0.181, 0.0923, 0.181, 0.0923, 0.181, 0.0923, 0.181, 0.0923, 0.181, 0.0923, 0.181, 0.0923, 0.181, 0.0923, 0.181, 0.0923, 0.181, 0.0923, 0.181, 0.0923, 0.181, 0.0923, 0.181, 0.0923, 0.181, 0.0923, 0.181, 0.0923, 0.181, 0.0923, 0.181, 0.0923, 0.181, 0.0923, 0.181, 0.0923, 0.181, 0.0923, 0.181, 0.0923, 0.181, 0.0923, 0.181, 0.0923, 0.181, 0.0923, 0.181, 0.0923, 0.181, 0.0923, 0.181, 0.0923, 0.181, 0.0923, 0.181, 0.0923, 0.181, 0.0923, 0.181, 0.0923, 0.181, 0.0923, 0.181, 0.0923, 0.181, 0.0923, 0.181, 0.0923, 0.181, 0.0923, 0.181, 0.0923, 0.181, 0.0923, 0.181, 0.0923, 0.181, 0.0923, 0.181, 0.0923, 0.181, 0.0923, 0.181, 0.0923, 0.181, 0.0923, 0.181, 0.0923, 0.181, 0.0923, 0.181, 0.0923, 0.181, 0.0923, 0.181, 0.0923, 0.181, 0.0923, 0.181, 0.0923, 0.181, 0.0923, 0.181, 0.0923, 0.181, 0.0923, 0.181, 0.0923, 0.181, 0.0923, 0.181, 0.0923, 0.181, 0.0923, 0.181, 0.0923, 0.181, 0.0923, 0.181, 0.0923, 0.181, 0.0923, 0.181, 0.0923, 0.181, 0.0923, 0.181, 0.0923, 0.181, 0.0923, 0.181, 0.0923, 0.181, 0.0923, 0.181, 0.0923, 0.181, 0.0923, 0.181, 0.0923, 0.181, 0.0923, 0.181, 0.0923, 0.181])
me_cylinder_007.materials.append(mat_colorpalette)
me_cylinder_007.update()

# ---- objects
ob_roller1 = bpy.data.objects.new('Roller1', me_cylinder_003)
ob_belt = bpy.data.objects.new('Belt', me_cylinder_005)
ob_frame = bpy.data.objects.new('Frame', me_cube_004)
ob_roller2 = bpy.data.objects.new('Roller2', me_cylinder_006)
ob_roller0 = bpy.data.objects.new('Roller0', me_cylinder_007)

# ---- transforms, parenting, visibility, modifiers, constraints
ob_roller1.location = (0.0, 0.0, 0.0)
ob_roller1.lineart.crease_threshold = 0.0
ob_belt.location = (0.0, 0.0, 0.0)
ob_belt.lineart.crease_threshold = 0.0
ob_frame.location = (0.0, 0.0, 0.0)
ob_frame.lineart.crease_threshold = 0.0
ob_roller2.location = (0.0, 0.0, 0.0)
ob_roller2.lineart.crease_threshold = 0.0
ob_roller0.location = (0.0, 0.0, 0.0)
ob_roller0.lineart.crease_threshold = 0.0

# ---- collection membership
col_collection.objects.link(ob_roller1)
col_collection.objects.link(ob_belt)
col_collection.objects.link(ob_frame)
col_collection.objects.link(ob_roller2)
col_collection.objects.link(ob_roller0)

# ---- scene / render settings (as saved in the file)
scene.frame_start = 1; scene.frame_end = 250; scene.frame_set(1)
scene.render.engine = 'BLENDER_EEVEE_NEXT'
scene.cycles.use_denoising = False
scene.cycles.samples = 128
scene.cycles.sampling_pattern = 'TABULATED_SOBOL'
scene.cycles.use_adaptive_sampling = False
scene.cycles.use_light_tree = False
scene.view_settings.view_transform = 'Filmic'
bpy.context.view_layer.update()

# ---- added for rendering (the .blend has no active camera and no usable light): camera, sun
cam_auto = bpy.data.cameras.new('AutoCamera')
cam_auto.lens = 50.0
cam_auto.sensor_width = 36.0
cam_auto.clip_end = 1000.0
ob_auto_camera = bpy.data.objects.new('AutoCamera', cam_auto)
scene.collection.objects.link(ob_auto_camera)
ob_auto_camera.location = (2.35189, -2.82784, 2.07898)
ob_auto_camera.rotation_euler = (1.09748, -7.21219e-08, 0.694738)
scene.camera = ob_auto_camera
light_auto_sun = bpy.data.lights.new('AutoSun', 'SUN')
light_auto_sun.energy = 3.0
light_auto_sun.angle = 0.0523599
ob_auto_sun = bpy.data.objects.new('AutoSun', light_auto_sun)
scene.collection.objects.link(ob_auto_sun)
ob_auto_sun.rotation_euler = (0.872665, 0.174533, 0.523599)
bpy.context.view_layer.update()

